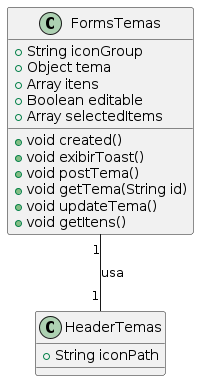

The diagram above was rendered by PlantUML. Its source (embedded in the PNG):
@startuml
!include FormsTemas.puml
!include HeaderTemas.puml

FormsTemas "1" -- "1" HeaderTemas : usa
@enduml